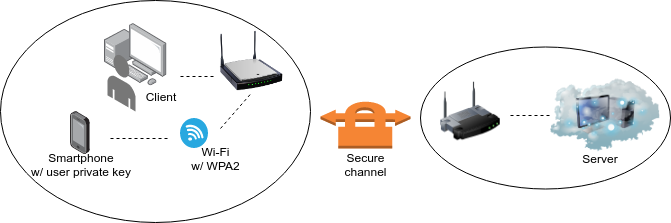

The diagram above was exported from draw.io. Its source (the exported page's mxGraphModel, read from the mxfile embedded in the PNG):
<mxGraphModel dx="854" dy="474" grid="1" gridSize="10" guides="1" tooltips="1" connect="1" arrows="1" fold="1" page="1" pageScale="1" pageWidth="827" pageHeight="1169" math="0" shadow="0">
  <root>
    <mxCell id="0" />
    <mxCell id="1" parent="0" />
    <mxCell id="LsZRYN1rUHXNYQHhoKie-1" value="" style="points=[];aspect=fixed;html=1;align=center;shadow=0;dashed=0;image;image=img/lib/allied_telesis/computer_and_terminals/Smartphone.svg;" parent="1" vertex="1">
      <mxGeometry x="200" y="253" width="19.8" height="43.199999999999996" as="geometry" />
    </mxCell>
    <mxCell id="LsZRYN1rUHXNYQHhoKie-2" value="" style="points=[];aspect=fixed;html=1;align=center;shadow=0;dashed=0;image;image=img/lib/allied_telesis/computer_and_terminals/Personal_Computer_with_Server.svg;" parent="1" vertex="1">
      <mxGeometry x="234" y="165" width="62.400000000000006" height="62.400000000000006" as="geometry" />
    </mxCell>
    <mxCell id="LsZRYN1rUHXNYQHhoKie-3" value="" style="image;html=1;labelBackgroundColor=#ffffff;image=img/lib/clip_art/networking/Cloud_Computer_128x128.png" parent="1" vertex="1">
      <mxGeometry x="680" y="204" width="110" height="106" as="geometry" />
    </mxCell>
    <mxCell id="LsZRYN1rUHXNYQHhoKie-4" value="" style="verticalLabelPosition=bottom;html=1;verticalAlign=top;strokeWidth=1;align=center;outlineConnect=0;dashed=0;outlineConnect=0;shape=mxgraph.aws3d.end_user;strokeColor=none;fillColor=#777777;aspect=fixed;" parent="1" vertex="1">
      <mxGeometry x="237" y="196" width="28" height="57" as="geometry" />
    </mxCell>
    <mxCell id="LsZRYN1rUHXNYQHhoKie-7" value="" style="outlineConnect=0;dashed=0;verticalLabelPosition=bottom;verticalAlign=top;align=center;html=1;shape=mxgraph.aws3.vpn_connection;fillColor=#F58534;gradientColor=none;" parent="1" vertex="1">
      <mxGeometry x="450" y="242" width="90" height="48" as="geometry" />
    </mxCell>
    <mxCell id="LsZRYN1rUHXNYQHhoKie-8" value="" style="image;html=1;labelBackgroundColor=#ffffff;image=img/lib/clip_art/networking/Wireless_Router_N_128x128.png" parent="1" vertex="1">
      <mxGeometry x="349.9" y="171" width="62.400000000000006" height="62.400000000000006" as="geometry" />
    </mxCell>
    <mxCell id="LsZRYN1rUHXNYQHhoKie-10" value="" style="image;html=1;labelBackgroundColor=#ffffff;image=img/lib/clip_art/networking/Wireless_Router_128x128.png" parent="1" vertex="1">
      <mxGeometry x="570" y="222" width="60" height="62" as="geometry" />
    </mxCell>
    <mxCell id="LsZRYN1rUHXNYQHhoKie-14" value="" style="ellipse;whiteSpace=wrap;html=1;fillColor=none;" parent="1" vertex="1">
      <mxGeometry x="550" y="188.5" width="250" height="142" as="geometry" />
    </mxCell>
    <mxCell id="LsZRYN1rUHXNYQHhoKie-22" value="" style="verticalLabelPosition=bottom;html=1;fillColor=#28A8E0;verticalAlign=top;points=[[0.145,0.145,0],[0.8555,0.145,0],[0.855,0.855,0],[0.145,0.855,0],[0.5,0,0], [1,0.5,0], [0.5,1,0],[0,0.5,0]];pointerEvents=1;align=center;shape=mxgraph.cisco_safe.capability.wireless_connection;" parent="1" vertex="1">
      <mxGeometry x="309.5" y="259.5" width="28" height="30" as="geometry" />
    </mxCell>
    <mxCell id="LsZRYN1rUHXNYQHhoKie-23" value="" style="ellipse;whiteSpace=wrap;html=1;fillColor=none;" parent="1" vertex="1">
      <mxGeometry x="130" y="142" width="310" height="222" as="geometry" />
    </mxCell>
    <mxCell id="kHJNX5vlVUfRMKztZO4R-1" value="Smartphone&lt;br&gt;w/ user private key" style="text;html=1;strokeColor=none;fillColor=none;align=center;verticalAlign=middle;whiteSpace=wrap;rounded=0;" vertex="1" parent="1">
      <mxGeometry x="155" y="296" width="110" height="20" as="geometry" />
    </mxCell>
    <mxCell id="kHJNX5vlVUfRMKztZO4R-3" value="" style="endArrow=none;dashed=1;html=1;" edge="1" parent="1">
      <mxGeometry width="50" height="50" relative="1" as="geometry">
        <mxPoint x="240" y="280" as="sourcePoint" />
        <mxPoint x="300" y="280" as="targetPoint" />
      </mxGeometry>
    </mxCell>
    <mxCell id="kHJNX5vlVUfRMKztZO4R-4" value="" style="endArrow=none;dashed=1;html=1;" edge="1" parent="1">
      <mxGeometry width="50" height="50" relative="1" as="geometry">
        <mxPoint x="350" y="270" as="sourcePoint" />
        <mxPoint x="381" y="234.5" as="targetPoint" />
      </mxGeometry>
    </mxCell>
    <mxCell id="kHJNX5vlVUfRMKztZO4R-7" value="Wi-Fi&lt;br&gt;w/ WPA2" style="text;html=1;strokeColor=none;fillColor=none;align=center;verticalAlign=middle;whiteSpace=wrap;rounded=0;" vertex="1" parent="1">
      <mxGeometry x="310" y="290" width="71" height="20" as="geometry" />
    </mxCell>
    <mxCell id="kHJNX5vlVUfRMKztZO4R-10" value="" style="endArrow=none;dashed=1;html=1;" edge="1" parent="1">
      <mxGeometry width="50" height="50" relative="1" as="geometry">
        <mxPoint x="310" y="218" as="sourcePoint" />
        <mxPoint x="345.5" y="218" as="targetPoint" />
      </mxGeometry>
    </mxCell>
    <mxCell id="kHJNX5vlVUfRMKztZO4R-11" value="" style="endArrow=none;dashed=1;html=1;entryX=0;entryY=0.5;entryDx=0;entryDy=0;" edge="1" parent="1" target="LsZRYN1rUHXNYQHhoKie-3">
      <mxGeometry width="50" height="50" relative="1" as="geometry">
        <mxPoint x="640" y="257" as="sourcePoint" />
        <mxPoint x="660" y="250" as="targetPoint" />
      </mxGeometry>
    </mxCell>
    <mxCell id="kHJNX5vlVUfRMKztZO4R-13" value="Server" style="text;html=1;strokeColor=none;fillColor=none;align=center;verticalAlign=middle;whiteSpace=wrap;rounded=0;" vertex="1" parent="1">
      <mxGeometry x="710" y="290" width="40" height="20" as="geometry" />
    </mxCell>
    <mxCell id="kHJNX5vlVUfRMKztZO4R-15" value="Client" style="text;html=1;strokeColor=none;fillColor=none;align=center;verticalAlign=middle;whiteSpace=wrap;rounded=0;" vertex="1" parent="1">
      <mxGeometry x="270" y="227.5" width="40" height="20" as="geometry" />
    </mxCell>
    <mxCell id="kHJNX5vlVUfRMKztZO4R-17" value="Secure channel" style="text;html=1;strokeColor=none;fillColor=none;align=center;verticalAlign=middle;whiteSpace=wrap;rounded=0;" vertex="1" parent="1">
      <mxGeometry x="475" y="296" width="40" height="20" as="geometry" />
    </mxCell>
  </root>
</mxGraphModel>